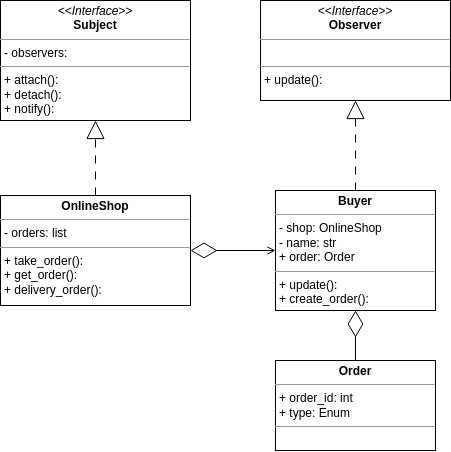

The diagram above was exported from draw.io. Its source (the exported page's mxGraphModel, read from the mxfile embedded in the PNG):
<mxGraphModel dx="1605" dy="912" grid="1" gridSize="10" guides="1" tooltips="1" connect="1" arrows="1" fold="1" page="1" pageScale="1" pageWidth="827" pageHeight="1169" math="0" shadow="0">
  <root>
    <mxCell id="WIyWlLk6GJQsqaUBKTNV-0" />
    <mxCell id="WIyWlLk6GJQsqaUBKTNV-1" parent="WIyWlLk6GJQsqaUBKTNV-0" />
    <mxCell id="vMSTRSLssLhIkkywLvNe-0" value="&lt;p style=&quot;margin:0px;margin-top:4px;text-align:center;&quot;&gt;&lt;b&gt;Order&lt;/b&gt;&lt;br&gt;&lt;/p&gt;&lt;hr size=&quot;1&quot;&gt;&lt;p style=&quot;margin:0px;margin-left:4px;&quot;&gt;+&amp;nbsp;order_id&lt;span style=&quot;background-color: initial;&quot;&gt;: int&lt;/span&gt;&lt;/p&gt;&lt;p style=&quot;margin:0px;margin-left:4px;&quot;&gt;&lt;span style=&quot;background-color: initial;&quot;&gt;+&amp;nbsp;&lt;/span&gt;type: Enum&lt;/p&gt;&lt;hr size=&quot;1&quot;&gt;&lt;p style=&quot;margin:0px;margin-left:4px;&quot;&gt;&lt;br&gt;&lt;/p&gt;" style="verticalAlign=top;align=left;overflow=fill;fontSize=12;fontFamily=Helvetica;html=1;whiteSpace=wrap;" vertex="1" parent="WIyWlLk6GJQsqaUBKTNV-1">
      <mxGeometry x="555" y="410" width="160" height="90" as="geometry" />
    </mxCell>
    <mxCell id="vMSTRSLssLhIkkywLvNe-1" value="&lt;p style=&quot;margin:0px;margin-top:4px;text-align:center;&quot;&gt;&lt;i&gt;&amp;lt;&amp;lt;Interface&amp;gt;&amp;gt;&lt;/i&gt;&lt;br&gt;&lt;b&gt;Observer&lt;/b&gt;&lt;br&gt;&lt;/p&gt;&lt;hr size=&quot;1&quot;&gt;&lt;p style=&quot;margin:0px;margin-left:4px;&quot;&gt;&lt;br&gt;&lt;/p&gt;&lt;hr size=&quot;1&quot;&gt;&lt;p style=&quot;margin:0px;margin-left:4px;&quot;&gt;+&amp;nbsp;update&lt;span style=&quot;background-color: initial;&quot;&gt;():&amp;nbsp;&lt;/span&gt;&lt;/p&gt;&lt;p style=&quot;margin:0px;margin-left:4px;&quot;&gt;&lt;br&gt;&lt;/p&gt;" style="verticalAlign=top;align=left;overflow=fill;fontSize=12;fontFamily=Helvetica;html=1;whiteSpace=wrap;" vertex="1" parent="WIyWlLk6GJQsqaUBKTNV-1">
      <mxGeometry x="540" y="50" width="190" height="100" as="geometry" />
    </mxCell>
    <mxCell id="vMSTRSLssLhIkkywLvNe-2" value="&lt;p style=&quot;margin:0px;margin-top:4px;text-align:center;&quot;&gt;&lt;i&gt;&amp;lt;&amp;lt;Interface&amp;gt;&amp;gt;&lt;/i&gt;&lt;br&gt;&lt;b&gt;Subject&lt;/b&gt;&lt;br&gt;&lt;/p&gt;&lt;hr size=&quot;1&quot;&gt;&lt;p style=&quot;margin:0px;margin-left:4px;&quot;&gt;-&amp;nbsp;observers&lt;span style=&quot;background-color: initial;&quot;&gt;:&amp;nbsp;&lt;/span&gt;&lt;/p&gt;&lt;hr size=&quot;1&quot;&gt;&lt;p style=&quot;margin:0px;margin-left:4px;&quot;&gt;+&amp;nbsp;attach&lt;span style=&quot;background-color: initial;&quot;&gt;():&amp;nbsp;&lt;/span&gt;&lt;/p&gt;&lt;p style=&quot;margin:0px;margin-left:4px;&quot;&gt;+&amp;nbsp;detach():&lt;/p&gt;&lt;p style=&quot;margin:0px;margin-left:4px;&quot;&gt;+&amp;nbsp;notify():&lt;/p&gt;" style="verticalAlign=top;align=left;overflow=fill;fontSize=12;fontFamily=Helvetica;html=1;whiteSpace=wrap;" vertex="1" parent="WIyWlLk6GJQsqaUBKTNV-1">
      <mxGeometry x="280" y="50" width="190" height="120" as="geometry" />
    </mxCell>
    <mxCell id="vMSTRSLssLhIkkywLvNe-3" value="&lt;p style=&quot;margin:0px;margin-top:4px;text-align:center;&quot;&gt;&lt;b&gt;OnlineShop&lt;/b&gt;&lt;br&gt;&lt;/p&gt;&lt;hr size=&quot;1&quot;&gt;&lt;p style=&quot;margin:0px;margin-left:4px;&quot;&gt;-&amp;nbsp;orders&lt;span style=&quot;background-color: initial;&quot;&gt;: list&lt;/span&gt;&lt;/p&gt;&lt;hr size=&quot;1&quot;&gt;&lt;p style=&quot;margin:0px;margin-left:4px;&quot;&gt;+&amp;nbsp;take_order&lt;span style=&quot;background-color: initial;&quot;&gt;():&amp;nbsp;&lt;/span&gt;&lt;/p&gt;&lt;p style=&quot;margin:0px;margin-left:4px;&quot;&gt;+&amp;nbsp;get_order&lt;span style=&quot;background-color: initial;&quot;&gt;():&lt;/span&gt;&lt;/p&gt;&lt;p style=&quot;margin:0px;margin-left:4px;&quot;&gt;&lt;span style=&quot;background-color: initial;&quot;&gt;+&amp;nbsp;&lt;/span&gt;delivery_order():&lt;/p&gt;&lt;p style=&quot;margin:0px;margin-left:4px;&quot;&gt;&lt;br&gt;&lt;/p&gt;&lt;p style=&quot;margin:0px;margin-left:4px;&quot;&gt;&lt;br&gt;&lt;/p&gt;" style="verticalAlign=top;align=left;overflow=fill;fontSize=12;fontFamily=Helvetica;html=1;whiteSpace=wrap;" vertex="1" parent="WIyWlLk6GJQsqaUBKTNV-1">
      <mxGeometry x="280" y="245" width="190" height="110" as="geometry" />
    </mxCell>
    <mxCell id="vMSTRSLssLhIkkywLvNe-5" value="" style="endArrow=block;endSize=16;endFill=0;html=1;rounded=0;dashed=1;dashPattern=8 8;" edge="1" parent="WIyWlLk6GJQsqaUBKTNV-1" source="vMSTRSLssLhIkkywLvNe-3" target="vMSTRSLssLhIkkywLvNe-2">
      <mxGeometry width="160" relative="1" as="geometry">
        <mxPoint x="330" y="400" as="sourcePoint" />
        <mxPoint x="490" y="400" as="targetPoint" />
      </mxGeometry>
    </mxCell>
    <mxCell id="vMSTRSLssLhIkkywLvNe-6" value="&lt;p style=&quot;margin:0px;margin-top:4px;text-align:center;&quot;&gt;&lt;b&gt;Buyer&lt;/b&gt;&lt;br&gt;&lt;/p&gt;&lt;hr size=&quot;1&quot;&gt;&lt;p style=&quot;margin:0px;margin-left:4px;&quot;&gt;-&amp;nbsp;shop&lt;span style=&quot;background-color: initial;&quot;&gt;: OnlineShop&lt;/span&gt;&lt;/p&gt;&lt;p style=&quot;margin:0px;margin-left:4px;&quot;&gt;&lt;span style=&quot;background-color: initial;&quot;&gt;-&amp;nbsp;&lt;/span&gt;name: str&lt;/p&gt;&lt;p style=&quot;margin:0px;margin-left:4px;&quot;&gt;+&amp;nbsp;order: Order&lt;/p&gt;&lt;hr size=&quot;1&quot;&gt;&lt;p style=&quot;margin:0px;margin-left:4px;&quot;&gt;+&amp;nbsp;update&lt;span style=&quot;background-color: initial;&quot;&gt;():&amp;nbsp;&lt;/span&gt;&lt;/p&gt;&lt;p style=&quot;margin:0px;margin-left:4px;&quot;&gt;&lt;span style=&quot;background-color: initial;&quot;&gt;+&amp;nbsp;&lt;/span&gt;create_order():&lt;/p&gt;&lt;p style=&quot;margin:0px;margin-left:4px;&quot;&gt;&lt;br&gt;&lt;/p&gt;" style="verticalAlign=top;align=left;overflow=fill;fontSize=12;fontFamily=Helvetica;html=1;whiteSpace=wrap;" vertex="1" parent="WIyWlLk6GJQsqaUBKTNV-1">
      <mxGeometry x="555" y="240" width="160" height="120" as="geometry" />
    </mxCell>
    <mxCell id="vMSTRSLssLhIkkywLvNe-7" value="" style="endArrow=block;endSize=16;endFill=0;html=1;rounded=0;dashed=1;dashPattern=8 8;" edge="1" parent="WIyWlLk6GJQsqaUBKTNV-1" source="vMSTRSLssLhIkkywLvNe-6" target="vMSTRSLssLhIkkywLvNe-1">
      <mxGeometry width="160" relative="1" as="geometry">
        <mxPoint x="385" y="240" as="sourcePoint" />
        <mxPoint x="385" y="180" as="targetPoint" />
      </mxGeometry>
    </mxCell>
    <mxCell id="vMSTRSLssLhIkkywLvNe-8" value="" style="endArrow=none;startArrow=diamondThin;endFill=0;startFill=0;endSize=8;startSize=24;html=1;rounded=0;" edge="1" parent="WIyWlLk6GJQsqaUBKTNV-1" source="vMSTRSLssLhIkkywLvNe-6" target="vMSTRSLssLhIkkywLvNe-0">
      <mxGeometry width="160" relative="1" as="geometry">
        <mxPoint x="330" y="280" as="sourcePoint" />
        <mxPoint x="490" y="280" as="targetPoint" />
      </mxGeometry>
    </mxCell>
    <mxCell id="vMSTRSLssLhIkkywLvNe-9" value="" style="endArrow=diamondThin;endFill=0;endSize=24;html=1;rounded=0;startArrow=open;startFill=0;" edge="1" parent="WIyWlLk6GJQsqaUBKTNV-1" source="vMSTRSLssLhIkkywLvNe-6" target="vMSTRSLssLhIkkywLvNe-3">
      <mxGeometry width="160" relative="1" as="geometry">
        <mxPoint x="330" y="280" as="sourcePoint" />
        <mxPoint x="490" y="280" as="targetPoint" />
      </mxGeometry>
    </mxCell>
  </root>
</mxGraphModel>